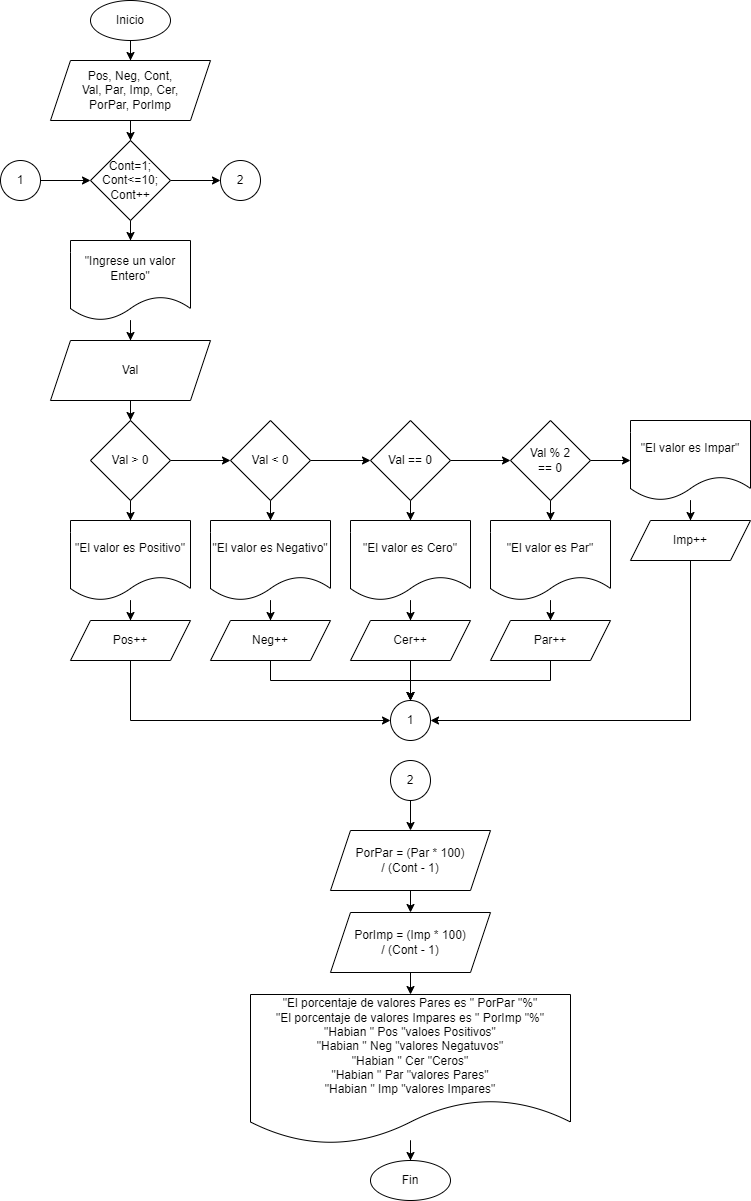

The diagram above was exported from draw.io. Its source (the exported page's mxGraphModel, read from the mxfile embedded in the PNG):
<mxGraphModel dx="2391" dy="1206" grid="1" gridSize="10" guides="1" tooltips="1" connect="1" arrows="1" fold="1" page="1" pageScale="1" pageWidth="850" pageHeight="1100" math="0" shadow="0">
  <root>
    <mxCell id="0" />
    <mxCell id="1" parent="0" />
    <mxCell id="aR6v79AuM1WaJ04Hbi6L-5" value="" style="edgeStyle=orthogonalEdgeStyle;rounded=0;orthogonalLoop=1;jettySize=auto;html=1;" edge="1" parent="1" source="aR6v79AuM1WaJ04Hbi6L-1" target="aR6v79AuM1WaJ04Hbi6L-3">
      <mxGeometry relative="1" as="geometry" />
    </mxCell>
    <mxCell id="aR6v79AuM1WaJ04Hbi6L-1" value="Inicio" style="ellipse;whiteSpace=wrap;html=1;" vertex="1" parent="1">
      <mxGeometry x="130" width="80" height="40" as="geometry" />
    </mxCell>
    <mxCell id="aR6v79AuM1WaJ04Hbi6L-6" value="" style="edgeStyle=orthogonalEdgeStyle;rounded=0;orthogonalLoop=1;jettySize=auto;html=1;" edge="1" parent="1" source="aR6v79AuM1WaJ04Hbi6L-3" target="aR6v79AuM1WaJ04Hbi6L-4">
      <mxGeometry relative="1" as="geometry" />
    </mxCell>
    <mxCell id="aR6v79AuM1WaJ04Hbi6L-3" value="Pos, Neg, Cont,&lt;br&gt;Val, Par, Imp, Cer,&lt;br&gt;PorPar, PorImp" style="shape=parallelogram;perimeter=parallelogramPerimeter;whiteSpace=wrap;html=1;fixedSize=1;" vertex="1" parent="1">
      <mxGeometry x="90" y="60" width="160" height="60" as="geometry" />
    </mxCell>
    <mxCell id="aR6v79AuM1WaJ04Hbi6L-9" value="" style="edgeStyle=orthogonalEdgeStyle;rounded=0;orthogonalLoop=1;jettySize=auto;html=1;" edge="1" parent="1" source="aR6v79AuM1WaJ04Hbi6L-4" target="aR6v79AuM1WaJ04Hbi6L-7">
      <mxGeometry relative="1" as="geometry" />
    </mxCell>
    <mxCell id="aR6v79AuM1WaJ04Hbi6L-80" value="" style="edgeStyle=orthogonalEdgeStyle;rounded=0;orthogonalLoop=1;jettySize=auto;html=1;" edge="1" parent="1" source="aR6v79AuM1WaJ04Hbi6L-4" target="aR6v79AuM1WaJ04Hbi6L-79">
      <mxGeometry relative="1" as="geometry" />
    </mxCell>
    <mxCell id="aR6v79AuM1WaJ04Hbi6L-4" value="Cont=1;&lt;br&gt;Cont&amp;lt;=10;&lt;br&gt;Cont++" style="rhombus;whiteSpace=wrap;html=1;" vertex="1" parent="1">
      <mxGeometry x="130" y="140" width="80" height="80" as="geometry" />
    </mxCell>
    <mxCell id="aR6v79AuM1WaJ04Hbi6L-10" value="" style="edgeStyle=orthogonalEdgeStyle;rounded=0;orthogonalLoop=1;jettySize=auto;html=1;" edge="1" parent="1" source="aR6v79AuM1WaJ04Hbi6L-7" target="aR6v79AuM1WaJ04Hbi6L-8">
      <mxGeometry relative="1" as="geometry" />
    </mxCell>
    <mxCell id="aR6v79AuM1WaJ04Hbi6L-7" value="&quot;Ingrese un valor&lt;br&gt;Entero&quot;" style="shape=document;whiteSpace=wrap;html=1;boundedLbl=1;" vertex="1" parent="1">
      <mxGeometry x="110" y="240" width="120" height="80" as="geometry" />
    </mxCell>
    <mxCell id="aR6v79AuM1WaJ04Hbi6L-12" value="" style="edgeStyle=orthogonalEdgeStyle;rounded=0;orthogonalLoop=1;jettySize=auto;html=1;" edge="1" parent="1" source="aR6v79AuM1WaJ04Hbi6L-8" target="aR6v79AuM1WaJ04Hbi6L-11">
      <mxGeometry relative="1" as="geometry" />
    </mxCell>
    <mxCell id="aR6v79AuM1WaJ04Hbi6L-8" value="Val" style="shape=parallelogram;perimeter=parallelogramPerimeter;whiteSpace=wrap;html=1;fixedSize=1;" vertex="1" parent="1">
      <mxGeometry x="90" y="340" width="160" height="60" as="geometry" />
    </mxCell>
    <mxCell id="aR6v79AuM1WaJ04Hbi6L-15" value="" style="edgeStyle=orthogonalEdgeStyle;rounded=0;orthogonalLoop=1;jettySize=auto;html=1;" edge="1" parent="1" source="aR6v79AuM1WaJ04Hbi6L-11" target="aR6v79AuM1WaJ04Hbi6L-14">
      <mxGeometry relative="1" as="geometry" />
    </mxCell>
    <mxCell id="aR6v79AuM1WaJ04Hbi6L-22" value="" style="edgeStyle=orthogonalEdgeStyle;rounded=0;orthogonalLoop=1;jettySize=auto;html=1;" edge="1" parent="1" source="aR6v79AuM1WaJ04Hbi6L-11" target="aR6v79AuM1WaJ04Hbi6L-17">
      <mxGeometry relative="1" as="geometry" />
    </mxCell>
    <mxCell id="aR6v79AuM1WaJ04Hbi6L-11" value="Val &amp;gt; 0" style="rhombus;whiteSpace=wrap;html=1;" vertex="1" parent="1">
      <mxGeometry x="130" y="420" width="80" height="80" as="geometry" />
    </mxCell>
    <mxCell id="aR6v79AuM1WaJ04Hbi6L-39" value="" style="edgeStyle=orthogonalEdgeStyle;rounded=0;orthogonalLoop=1;jettySize=auto;html=1;" edge="1" parent="1" source="aR6v79AuM1WaJ04Hbi6L-14" target="aR6v79AuM1WaJ04Hbi6L-30">
      <mxGeometry relative="1" as="geometry" />
    </mxCell>
    <mxCell id="aR6v79AuM1WaJ04Hbi6L-14" value="&quot;El valor es Positivo&quot;" style="shape=document;whiteSpace=wrap;html=1;boundedLbl=1;" vertex="1" parent="1">
      <mxGeometry x="110" y="520" width="120" height="80" as="geometry" />
    </mxCell>
    <mxCell id="aR6v79AuM1WaJ04Hbi6L-16" value="" style="edgeStyle=orthogonalEdgeStyle;rounded=0;orthogonalLoop=1;jettySize=auto;html=1;" edge="1" parent="1" source="aR6v79AuM1WaJ04Hbi6L-17" target="aR6v79AuM1WaJ04Hbi6L-18">
      <mxGeometry relative="1" as="geometry" />
    </mxCell>
    <mxCell id="aR6v79AuM1WaJ04Hbi6L-23" value="" style="edgeStyle=orthogonalEdgeStyle;rounded=0;orthogonalLoop=1;jettySize=auto;html=1;" edge="1" parent="1" source="aR6v79AuM1WaJ04Hbi6L-17" target="aR6v79AuM1WaJ04Hbi6L-20">
      <mxGeometry relative="1" as="geometry" />
    </mxCell>
    <mxCell id="aR6v79AuM1WaJ04Hbi6L-17" value="Val &amp;lt; 0" style="rhombus;whiteSpace=wrap;html=1;" vertex="1" parent="1">
      <mxGeometry x="270" y="420" width="80" height="80" as="geometry" />
    </mxCell>
    <mxCell id="aR6v79AuM1WaJ04Hbi6L-38" value="" style="edgeStyle=orthogonalEdgeStyle;rounded=0;orthogonalLoop=1;jettySize=auto;html=1;" edge="1" parent="1" source="aR6v79AuM1WaJ04Hbi6L-18" target="aR6v79AuM1WaJ04Hbi6L-31">
      <mxGeometry relative="1" as="geometry" />
    </mxCell>
    <mxCell id="aR6v79AuM1WaJ04Hbi6L-18" value="&quot;El valor es Negativo&quot;" style="shape=document;whiteSpace=wrap;html=1;boundedLbl=1;" vertex="1" parent="1">
      <mxGeometry x="250" y="520" width="120" height="80" as="geometry" />
    </mxCell>
    <mxCell id="aR6v79AuM1WaJ04Hbi6L-19" value="" style="edgeStyle=orthogonalEdgeStyle;rounded=0;orthogonalLoop=1;jettySize=auto;html=1;" edge="1" parent="1" source="aR6v79AuM1WaJ04Hbi6L-20" target="aR6v79AuM1WaJ04Hbi6L-21">
      <mxGeometry relative="1" as="geometry" />
    </mxCell>
    <mxCell id="aR6v79AuM1WaJ04Hbi6L-27" value="" style="edgeStyle=orthogonalEdgeStyle;rounded=0;orthogonalLoop=1;jettySize=auto;html=1;" edge="1" parent="1" source="aR6v79AuM1WaJ04Hbi6L-20" target="aR6v79AuM1WaJ04Hbi6L-25">
      <mxGeometry relative="1" as="geometry" />
    </mxCell>
    <mxCell id="aR6v79AuM1WaJ04Hbi6L-20" value="Val == 0" style="rhombus;whiteSpace=wrap;html=1;" vertex="1" parent="1">
      <mxGeometry x="410" y="420" width="80" height="80" as="geometry" />
    </mxCell>
    <mxCell id="aR6v79AuM1WaJ04Hbi6L-37" value="" style="edgeStyle=orthogonalEdgeStyle;rounded=0;orthogonalLoop=1;jettySize=auto;html=1;" edge="1" parent="1" source="aR6v79AuM1WaJ04Hbi6L-21" target="aR6v79AuM1WaJ04Hbi6L-32">
      <mxGeometry relative="1" as="geometry" />
    </mxCell>
    <mxCell id="aR6v79AuM1WaJ04Hbi6L-21" value="&quot;El valor es Cero&quot;" style="shape=document;whiteSpace=wrap;html=1;boundedLbl=1;" vertex="1" parent="1">
      <mxGeometry x="390" y="520" width="120" height="80" as="geometry" />
    </mxCell>
    <mxCell id="aR6v79AuM1WaJ04Hbi6L-24" value="" style="edgeStyle=orthogonalEdgeStyle;rounded=0;orthogonalLoop=1;jettySize=auto;html=1;" edge="1" parent="1" source="aR6v79AuM1WaJ04Hbi6L-25" target="aR6v79AuM1WaJ04Hbi6L-26">
      <mxGeometry relative="1" as="geometry" />
    </mxCell>
    <mxCell id="aR6v79AuM1WaJ04Hbi6L-29" value="" style="edgeStyle=orthogonalEdgeStyle;rounded=0;orthogonalLoop=1;jettySize=auto;html=1;" edge="1" parent="1" source="aR6v79AuM1WaJ04Hbi6L-25" target="aR6v79AuM1WaJ04Hbi6L-28">
      <mxGeometry relative="1" as="geometry" />
    </mxCell>
    <mxCell id="aR6v79AuM1WaJ04Hbi6L-25" value="Val % 2&lt;br&gt;== 0" style="rhombus;whiteSpace=wrap;html=1;" vertex="1" parent="1">
      <mxGeometry x="550" y="420" width="80" height="80" as="geometry" />
    </mxCell>
    <mxCell id="aR6v79AuM1WaJ04Hbi6L-36" value="" style="edgeStyle=orthogonalEdgeStyle;rounded=0;orthogonalLoop=1;jettySize=auto;html=1;" edge="1" parent="1" source="aR6v79AuM1WaJ04Hbi6L-26" target="aR6v79AuM1WaJ04Hbi6L-33">
      <mxGeometry relative="1" as="geometry" />
    </mxCell>
    <mxCell id="aR6v79AuM1WaJ04Hbi6L-26" value="&quot;El valor es Par&quot;" style="shape=document;whiteSpace=wrap;html=1;boundedLbl=1;" vertex="1" parent="1">
      <mxGeometry x="530" y="520" width="120" height="80" as="geometry" />
    </mxCell>
    <mxCell id="aR6v79AuM1WaJ04Hbi6L-35" value="" style="edgeStyle=orthogonalEdgeStyle;rounded=0;orthogonalLoop=1;jettySize=auto;html=1;" edge="1" parent="1" source="aR6v79AuM1WaJ04Hbi6L-28" target="aR6v79AuM1WaJ04Hbi6L-34">
      <mxGeometry relative="1" as="geometry" />
    </mxCell>
    <mxCell id="aR6v79AuM1WaJ04Hbi6L-28" value="&quot;El valor es Impar&quot;" style="shape=document;whiteSpace=wrap;html=1;boundedLbl=1;" vertex="1" parent="1">
      <mxGeometry x="670" y="420" width="120" height="80" as="geometry" />
    </mxCell>
    <mxCell id="aR6v79AuM1WaJ04Hbi6L-76" value="" style="edgeStyle=orthogonalEdgeStyle;rounded=0;orthogonalLoop=1;jettySize=auto;html=1;entryX=0;entryY=0.5;entryDx=0;entryDy=0;" edge="1" parent="1" source="aR6v79AuM1WaJ04Hbi6L-30" target="aR6v79AuM1WaJ04Hbi6L-69">
      <mxGeometry relative="1" as="geometry">
        <mxPoint x="170" y="729.9999999999998" as="targetPoint" />
        <Array as="points">
          <mxPoint x="170" y="720" />
        </Array>
      </mxGeometry>
    </mxCell>
    <mxCell id="aR6v79AuM1WaJ04Hbi6L-30" value="Pos++" style="shape=parallelogram;perimeter=parallelogramPerimeter;whiteSpace=wrap;html=1;fixedSize=1;" vertex="1" parent="1">
      <mxGeometry x="110" y="620" width="120" height="40" as="geometry" />
    </mxCell>
    <mxCell id="aR6v79AuM1WaJ04Hbi6L-71" value="" style="edgeStyle=orthogonalEdgeStyle;rounded=0;orthogonalLoop=1;jettySize=auto;html=1;entryX=0.5;entryY=0;entryDx=0;entryDy=0;" edge="1" parent="1" source="aR6v79AuM1WaJ04Hbi6L-31" target="aR6v79AuM1WaJ04Hbi6L-69">
      <mxGeometry relative="1" as="geometry">
        <mxPoint x="310" y="729.9999999999998" as="targetPoint" />
        <Array as="points">
          <mxPoint x="310" y="680" />
          <mxPoint x="450" y="680" />
        </Array>
      </mxGeometry>
    </mxCell>
    <mxCell id="aR6v79AuM1WaJ04Hbi6L-31" value="Neg++" style="shape=parallelogram;perimeter=parallelogramPerimeter;whiteSpace=wrap;html=1;fixedSize=1;" vertex="1" parent="1">
      <mxGeometry x="250" y="620" width="120" height="40" as="geometry" />
    </mxCell>
    <mxCell id="aR6v79AuM1WaJ04Hbi6L-74" value="" style="edgeStyle=orthogonalEdgeStyle;rounded=0;orthogonalLoop=1;jettySize=auto;html=1;" edge="1" parent="1" source="aR6v79AuM1WaJ04Hbi6L-32" target="aR6v79AuM1WaJ04Hbi6L-69">
      <mxGeometry relative="1" as="geometry" />
    </mxCell>
    <mxCell id="aR6v79AuM1WaJ04Hbi6L-32" value="Cer++" style="shape=parallelogram;perimeter=parallelogramPerimeter;whiteSpace=wrap;html=1;fixedSize=1;" vertex="1" parent="1">
      <mxGeometry x="390" y="620" width="120" height="40" as="geometry" />
    </mxCell>
    <mxCell id="aR6v79AuM1WaJ04Hbi6L-73" value="" style="edgeStyle=orthogonalEdgeStyle;rounded=0;orthogonalLoop=1;jettySize=auto;html=1;entryX=0.5;entryY=0;entryDx=0;entryDy=0;" edge="1" parent="1" source="aR6v79AuM1WaJ04Hbi6L-33" target="aR6v79AuM1WaJ04Hbi6L-69">
      <mxGeometry relative="1" as="geometry">
        <mxPoint x="590" y="729.9999999999998" as="targetPoint" />
        <Array as="points">
          <mxPoint x="590" y="680" />
          <mxPoint x="450" y="680" />
        </Array>
      </mxGeometry>
    </mxCell>
    <mxCell id="aR6v79AuM1WaJ04Hbi6L-33" value="Par++" style="shape=parallelogram;perimeter=parallelogramPerimeter;whiteSpace=wrap;html=1;fixedSize=1;" vertex="1" parent="1">
      <mxGeometry x="530" y="620" width="120" height="40" as="geometry" />
    </mxCell>
    <mxCell id="aR6v79AuM1WaJ04Hbi6L-78" value="" style="edgeStyle=orthogonalEdgeStyle;rounded=0;orthogonalLoop=1;jettySize=auto;html=1;entryX=1;entryY=0.5;entryDx=0;entryDy=0;" edge="1" parent="1" source="aR6v79AuM1WaJ04Hbi6L-34" target="aR6v79AuM1WaJ04Hbi6L-69">
      <mxGeometry relative="1" as="geometry">
        <mxPoint x="730" y="630" as="targetPoint" />
        <Array as="points">
          <mxPoint x="730" y="720" />
        </Array>
      </mxGeometry>
    </mxCell>
    <mxCell id="aR6v79AuM1WaJ04Hbi6L-34" value="Imp++" style="shape=parallelogram;perimeter=parallelogramPerimeter;whiteSpace=wrap;html=1;fixedSize=1;" vertex="1" parent="1">
      <mxGeometry x="670" y="520" width="120" height="40" as="geometry" />
    </mxCell>
    <mxCell id="aR6v79AuM1WaJ04Hbi6L-58" value="" style="edgeStyle=orthogonalEdgeStyle;rounded=0;orthogonalLoop=1;jettySize=auto;html=1;" edge="1" parent="1" source="aR6v79AuM1WaJ04Hbi6L-59" target="aR6v79AuM1WaJ04Hbi6L-61">
      <mxGeometry relative="1" as="geometry" />
    </mxCell>
    <mxCell id="aR6v79AuM1WaJ04Hbi6L-59" value="PorPar = (Par * 100)&lt;br&gt;/ (Cont - 1)" style="shape=parallelogram;perimeter=parallelogramPerimeter;whiteSpace=wrap;html=1;fixedSize=1;" vertex="1" parent="1">
      <mxGeometry x="370" y="830" width="160" height="60" as="geometry" />
    </mxCell>
    <mxCell id="aR6v79AuM1WaJ04Hbi6L-60" value="" style="edgeStyle=orthogonalEdgeStyle;rounded=0;orthogonalLoop=1;jettySize=auto;html=1;" edge="1" parent="1" source="aR6v79AuM1WaJ04Hbi6L-61" target="aR6v79AuM1WaJ04Hbi6L-63">
      <mxGeometry relative="1" as="geometry" />
    </mxCell>
    <mxCell id="aR6v79AuM1WaJ04Hbi6L-61" value="PorImp = (Imp * 100)&lt;br&gt;/ (Cont - 1)" style="shape=parallelogram;perimeter=parallelogramPerimeter;whiteSpace=wrap;html=1;fixedSize=1;" vertex="1" parent="1">
      <mxGeometry x="370" y="912" width="160" height="60" as="geometry" />
    </mxCell>
    <mxCell id="aR6v79AuM1WaJ04Hbi6L-62" value="" style="edgeStyle=orthogonalEdgeStyle;rounded=0;orthogonalLoop=1;jettySize=auto;html=1;entryX=0.5;entryY=0;entryDx=0;entryDy=0;" edge="1" parent="1" source="aR6v79AuM1WaJ04Hbi6L-63" target="aR6v79AuM1WaJ04Hbi6L-64">
      <mxGeometry relative="1" as="geometry">
        <mxPoint x="450" y="1269" as="targetPoint" />
      </mxGeometry>
    </mxCell>
    <mxCell id="aR6v79AuM1WaJ04Hbi6L-63" value="&quot;El porcentaje de valores Pares es &quot; PorPar &quot;%&quot;&lt;br&gt;&quot;El porcentaje de valores Impares es &quot; PorImp &quot;%&quot;&lt;br&gt;&quot;Habian &quot; Pos &quot;valoes Positivos&quot;&lt;br&gt;&quot;Habian &quot; Neg &quot;valores Negatuvos&quot;&lt;br&gt;&quot;Habian &quot; Cer &quot;Ceros&quot;&lt;br&gt;&quot;Habian &quot; Par &quot;valores Pares&quot;&lt;br&gt;&quot;Habian &quot; Imp &quot;valores Impares&quot;" style="shape=document;whiteSpace=wrap;html=1;boundedLbl=1;" vertex="1" parent="1">
      <mxGeometry x="290" y="994" width="320" height="150" as="geometry" />
    </mxCell>
    <mxCell id="aR6v79AuM1WaJ04Hbi6L-64" value="Fin" style="ellipse;whiteSpace=wrap;html=1;" vertex="1" parent="1">
      <mxGeometry x="410" y="1160" width="80" height="40" as="geometry" />
    </mxCell>
    <mxCell id="aR6v79AuM1WaJ04Hbi6L-67" value="" style="edgeStyle=orthogonalEdgeStyle;rounded=0;orthogonalLoop=1;jettySize=auto;html=1;entryX=0;entryY=0.5;entryDx=0;entryDy=0;" edge="1" parent="1" source="aR6v79AuM1WaJ04Hbi6L-65" target="aR6v79AuM1WaJ04Hbi6L-4">
      <mxGeometry relative="1" as="geometry">
        <mxPoint x="-50" y="180" as="targetPoint" />
      </mxGeometry>
    </mxCell>
    <mxCell id="aR6v79AuM1WaJ04Hbi6L-65" value="1" style="ellipse;whiteSpace=wrap;html=1;aspect=fixed;" vertex="1" parent="1">
      <mxGeometry x="40" y="160" width="40" height="40" as="geometry" />
    </mxCell>
    <mxCell id="aR6v79AuM1WaJ04Hbi6L-69" value="1" style="ellipse;whiteSpace=wrap;html=1;aspect=fixed;" vertex="1" parent="1">
      <mxGeometry x="430" y="700" width="40" height="40" as="geometry" />
    </mxCell>
    <mxCell id="aR6v79AuM1WaJ04Hbi6L-79" value="2" style="ellipse;whiteSpace=wrap;html=1;aspect=fixed;" vertex="1" parent="1">
      <mxGeometry x="260" y="160" width="40" height="40" as="geometry" />
    </mxCell>
    <mxCell id="aR6v79AuM1WaJ04Hbi6L-85" value="" style="edgeStyle=orthogonalEdgeStyle;rounded=0;orthogonalLoop=1;jettySize=auto;html=1;entryX=0.5;entryY=0;entryDx=0;entryDy=0;" edge="1" parent="1" source="aR6v79AuM1WaJ04Hbi6L-81" target="aR6v79AuM1WaJ04Hbi6L-59">
      <mxGeometry relative="1" as="geometry">
        <mxPoint x="660" y="880" as="targetPoint" />
      </mxGeometry>
    </mxCell>
    <mxCell id="aR6v79AuM1WaJ04Hbi6L-81" value="2" style="ellipse;whiteSpace=wrap;html=1;aspect=fixed;" vertex="1" parent="1">
      <mxGeometry x="430" y="760" width="40" height="40" as="geometry" />
    </mxCell>
  </root>
</mxGraphModel>